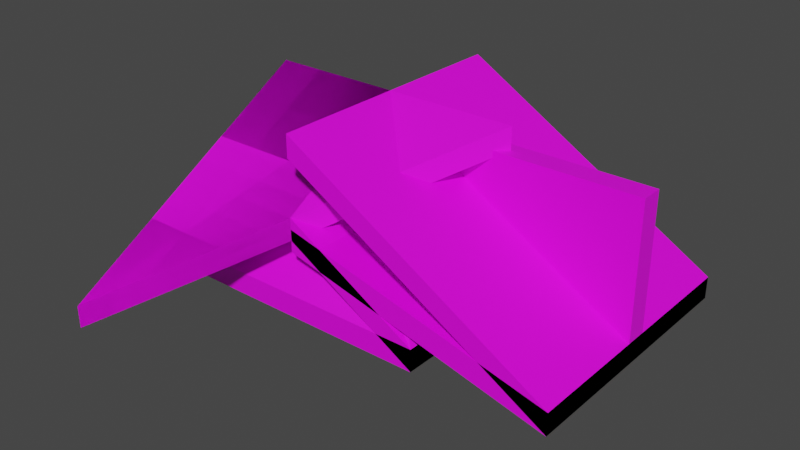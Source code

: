 # Source: Roof.blend  (saved by Blender 2.90.8; exported with 4.5.12 LTS)
import bpy
from mathutils import Matrix  # noqa: F401  (used for matrix-valued properties, if any)

bpy.ops.wm.read_factory_settings(use_empty=True)
scene = bpy.context.scene
scene.name = 'Scene'

# ---- collections
col_collection = bpy.data.collections.new('Collection'); scene.collection.children.link(col_collection)
col_connector = bpy.data.collections.new('Connector'); col_collection.children.link(col_connector)
col_pyramid = bpy.data.collections.new('Pyramid'); col_collection.children.link(col_pyramid)
col_joint = bpy.data.collections.new('Joint'); col_collection.children.link(col_joint)
col_flatjoint = bpy.data.collections.new('FlatJoint'); col_collection.children.link(col_flatjoint)
col_flatend = bpy.data.collections.new('FlatEnd'); col_collection.children.link(col_flatend)
col_cap = bpy.data.collections.new('Cap'); col_collection.children.link(col_cap)
col_mesh = bpy.data.collections.new('Mesh'); scene.collection.children.link(col_mesh)
col_rig = bpy.data.collections.new('Rig'); scene.collection.children.link(col_rig)
col_collision = bpy.data.collections.new('Collision'); scene.collection.children.link(col_collision)
col_extras = bpy.data.collections.new('Extras'); scene.collection.children.link(col_extras)

# ---- images (referenced by path relative to the original .blend; pixels are not part of the script)
import os
ASSET_DIR = os.environ.get("B2B_ASSET_DIR", "")  # directory of the original .blend (textures are referenced by path, not embedded)
HERE = os.path.dirname(os.path.abspath(__file__))  # packed textures are extracted next to this script under _unpacked/

def load_image(name, relpath, width, height, colorspace="sRGB"):
    """Load a texture the original file referenced (path relative to the .blend, or extracted next to this script)."""
    p = next((c for c in (os.path.join(HERE, relpath), os.path.join(ASSET_DIR, relpath)) if relpath and os.path.exists(c)), "")
    if p:
        img = bpy.data.images.load(p, check_existing=True)
        img.name = name
    else:  # same state as the original file: an image datablock whose file is absent (Cycles renders it pink)
        img = bpy.data.images.new(name, width, height)
        img.source = "FILE"
        img.filepath = "//" + (relpath or name)
    img.colorspace_settings.name = colorspace
    return img
img_tejwdgos_2k_albedo_jpg = load_image('tejwdgos_2K_Albedo.jpg', 'tejwdgos_2K_Albedo.jpg', 1024, 1024, 'sRGB')
img_tejwdgos_2k_roughness_jpg = load_image('tejwdgos_2K_Roughness.jpg', 'tejwdgos_2K_Roughness.jpg', 1024, 1024, 'sRGB')
img_vh2pddg_2k_albedo_jpg = load_image('vh2pddg_2K_Albedo.jpg', 'vh2pddg_2K_Albedo.jpg', 1024, 1024, 'sRGB')
img_vh2pddg_2k_roughness_jpg = load_image('vh2pddg_2K_Roughness.jpg', 'vh2pddg_2K_Roughness.jpg', 1024, 1024, 'sRGB')

# ---- materials (node trees are filled in below, after node groups)
mat_shingles = bpy.data.materials.new('Shingles')
mat_shingles.use_transparent_shadow = False
mat_underroof = bpy.data.materials.new('UnderRoof')
mat_underroof.use_transparent_shadow = False
mat_wallexterior = bpy.data.materials.new('WallExterior')
mat_wallexterior.use_transparent_shadow = False
mat_wallinterior = bpy.data.materials.new('WallInterior')
mat_wallinterior.use_transparent_shadow = False

# ---- material node trees
mat_shingles.use_nodes = True; mat_shingles.node_tree.nodes.clear()
_N = mat_shingles.node_tree.nodes; _L = mat_shingles.node_tree.links
n0 = _N.new('ShaderNodeBsdfPrincipled'); n0.name = 'Principled BSDF'; n0.location = (10, 300)
n0.distribution = 'GGX'
n0.subsurface_method = 'BURLEY'
n0.inputs[3].default_value = 1.45
n0.inputs[27].default_value = (0.0, 0.0, 0.0, 1.0)
n0.inputs[28].default_value = 1.0
n1 = _N.new('ShaderNodeOutputMaterial'); n1.name = 'Material Output'; n1.location = (300, 300)
n2 = _N.new('ShaderNodeTexImage'); n2.name = 'Image Texture'; n2.location = (-384, 135)
n2.image = img_tejwdgos_2k_albedo_jpg
_L.new(n0.outputs[0], n1.inputs[0])
_L.new(n2.outputs[0], n0.inputs[0])
n1.is_active_output = True
mat_underroof.use_nodes = True; mat_underroof.node_tree.nodes.clear()
_N = mat_underroof.node_tree.nodes; _L = mat_underroof.node_tree.links
n0 = _N.new('ShaderNodeBsdfPrincipled'); n0.name = 'Principled BSDF'; n0.location = (10, 300)
n0.distribution = 'GGX'
n0.subsurface_method = 'BURLEY'
n0.inputs[3].default_value = 1.45
n0.inputs[27].default_value = (0.0, 0.0, 0.0, 1.0)
n0.inputs[28].default_value = 1.0
n1 = _N.new('ShaderNodeOutputMaterial'); n1.name = 'Material Output'; n1.location = (300, 300)
n2 = _N.new('ShaderNodeTexImage'); n2.name = 'Image Texture'; n2.location = (-375, 155)
n2.image = img_tejwdgos_2k_roughness_jpg
_L.new(n0.outputs[0], n1.inputs[0])
_L.new(n2.outputs[0], n0.inputs[0])
n1.is_active_output = True
mat_wallexterior.use_nodes = True; mat_wallexterior.node_tree.nodes.clear()
_N = mat_wallexterior.node_tree.nodes; _L = mat_wallexterior.node_tree.links
n0 = _N.new('ShaderNodeOutputMaterial'); n0.name = 'Material Output'; n0.location = (300, 300)
n1 = _N.new('ShaderNodeBsdfPrincipled'); n1.name = 'Principled BSDF'; n1.location = (10, 300)
n1.distribution = 'GGX'
n1.subsurface_method = 'BURLEY'
n1.inputs[3].default_value = 1.45
n1.inputs[27].default_value = (0.0, 0.0, 0.0, 1.0)
n1.inputs[28].default_value = 1.0
n2 = _N.new('ShaderNodeTexImage'); n2.name = 'Image Texture'; n2.location = (-380, 260)
n2.image = img_vh2pddg_2k_albedo_jpg
_L.new(n1.outputs[0], n0.inputs[0])
_L.new(n2.outputs[0], n1.inputs[0])
n0.is_active_output = True
mat_wallinterior.use_nodes = True; mat_wallinterior.node_tree.nodes.clear()
_N = mat_wallinterior.node_tree.nodes; _L = mat_wallinterior.node_tree.links
n0 = _N.new('ShaderNodeBsdfPrincipled'); n0.name = 'Principled BSDF'; n0.location = (10, 300)
n0.distribution = 'GGX'
n0.subsurface_method = 'BURLEY'
n0.inputs[3].default_value = 1.45
n0.inputs[27].default_value = (0.0, 0.0, 0.0, 1.0)
n0.inputs[28].default_value = 1.0
n1 = _N.new('ShaderNodeOutputMaterial'); n1.name = 'Material Output'; n1.location = (300, 300)
n2 = _N.new('ShaderNodeTexImage'); n2.name = 'Image Texture'; n2.location = (-471, 171)
n2.image = img_vh2pddg_2k_roughness_jpg
_L.new(n0.outputs[0], n1.inputs[0])
_L.new(n2.outputs[0], n0.inputs[0])
n1.is_active_output = True

# ---- world
world_world = bpy.data.worlds.new('World'); scene.world = world_world
world_world.use_nodes = True; world_world.node_tree.nodes.clear()
_N = world_world.node_tree.nodes; _L = world_world.node_tree.links
n0 = _N.new('ShaderNodeOutputWorld'); n0.name = 'World Output'; n0.location = (300, 300)
n1 = _N.new('ShaderNodeBackground'); n1.name = 'Background'; n1.location = (10, 300)
n1.inputs[0].default_value = (0.05088, 0.05088, 0.05088, 1.0)
_L.new(n1.outputs[0], n0.inputs[0])
n0.is_active_output = True
world_world.color = (0.05088, 0.05088, 0.05088)
world_world.use_sun_shadow = False
world_world.sun_shadow_jitter_overblur = 0.0

# ---- meshes
me_cube_001 = bpy.data.meshes.new('Cube.001')
me_cube_001.from_pydata([(0.0, -3.0, 4.0), (6.0, -3.0, 0.5), (0.0, 0.0, 4.0), (6.0, 0.0, 0.5), (6.0, -3.0, 0.0), (6.0, 0.0, 0.0), (0.0, -3.0, 3.5), (0.0, 0.0, 3.5), (0.0, -3.0, 3.75), (6.0, -3.0, 0.25), (0.0, 0.0, 3.75), (6.0, 0.0, 0.25)], [], [(2, 0, 1, 3), (9, 8, 6, 4), (8, 0, 2, 10), (6, 7, 5, 4), (11, 3, 1, 9), (5, 11, 9, 4), (6, 8, 10, 7), (1, 0, 8, 9)])
me_cube_001.polygons.foreach_set('material_index', [0, 1, 0, 1, 0, 1, 1, 0])
_uv = me_cube_001.uv_layers.new(name='UVMap')
_uv.uv.foreach_set('vector', [0.8656, 1.0, 0.0, 1.0, 0.0, 0.01781, 0.8656, 0.01781, 0.9279, 0.01781, 0.9279, 1.0, 0.8656, 0.9822, 0.8656, 0.0, 1.0, 0.4242, 0.9279, 0.4242, 0.9279, 3.09e-09, 1.0, 0.0, 0.0, 0.01781, 0.8656, 0.01781, 0.8656, 1.0, 4.127e-07, 1.0, 0.8656, 0.0, 0.8656, 0.01781, 0.0, 0.01781, 0.0, 0.0, 1.0, 0.4242, 0.9279, 0.4242, 0.9279, 0.0, 1.0, 0.0, 0.0, 0.01781, 0.0, 6.742e-08, 0.8656, 0.0, 0.8656, 0.01781, 0.9279, 0.01781, 0.9279, 1.0, 0.8656, 0.9822, 0.8656, 0.0])
me_cube_001.materials.append(mat_shingles)
me_cube_001.materials.append(mat_underroof)
me_cube_001.use_remesh_fix_poles = True
me_cube_001.use_remesh_preserve_attributes = False
me_cube_001.use_mirror_vertex_groups = False
me_cube_001.update()
me_cube_027 = bpy.data.meshes.new('Cube.027')
me_cube_027.from_pydata([(0.0, -0.4268, -1.75), (0.0, -0.4268, 1.75), (0.0, 0.4268, -1.75), (0.0, 0.4268, 1.75), (6.0, -0.4268, -1.75), (6.0, 0.4268, -1.75), (6.0, 0.0, -1.75), (0.0, 0.0, -1.75), (0.0, 0.0, 1.75)], [], [(2, 3, 5), (4, 1, 0), (7, 6, 4, 0), (6, 8, 1, 4), (5, 3, 8, 6), (2, 5, 6, 7), (1, 8, 7, 0), (7, 8, 3, 2)])
me_cube_027.polygons.foreach_set('material_index', [1, 0, 0, 0, 1, 1, 0, 1])
_uv = me_cube_027.uv_layers.new(name='UVMap')
_uv.uv.foreach_set('vector', [1.0, 1.0, 1.0, 0.2975, 0.0, 1.0, 1.0, 1.0, 0.0, 0.2975, 0.0, 1.0, 0.1362, 0.1984, 1.0, 0.1984, 1.0, 0.09918, 0.1362, 0.09918, 1.0, 0.1984, 4.768e-07, 0.1984, 4.768e-07, 0.2975, 1.0, 0.2975, 3.576e-07, 0.2975, 1.0, 0.2975, 1.0, 0.1984, 3.576e-07, 0.1984, 0.1362, 0.1984, 1.0, 0.1984, 1.0, 0.09918, 0.1362, 0.09918, 1.0, 0.09918, 1.0, 0.0, 0.4961, 0.0, 0.4961, 0.09918, 0.4961, 0.09918, 1.0, 0.09918, 1.0, 1.192e-07, 0.4961, 0.0])
me_cube_027.materials.append(mat_wallexterior)
me_cube_027.materials.append(mat_wallinterior)
me_cube_027.use_remesh_fix_poles = True
me_cube_027.use_remesh_preserve_attributes = False
me_cube_027.use_mirror_vertex_groups = False
me_cube_027.update()
me_cube_028 = bpy.data.meshes.new('Cube.028')
me_cube_028.from_pydata([(0.0, -0.4268, -1.75), (0.0, 0.0, 1.75), (0.0, 0.4268, -1.75), (0.0, 0.4268, 1.75), (6.0, -0.4268, -1.75), (6.0, 0.4268, -1.75), (0.0, 0.0, -1.75), (6.0, 0.0, -1.75), (6.0, -0.4268, 1.75), (6.0, 0.4268, 1.75), (6.0, 0.0, 1.75), (0.0, -0.4268, 1.75)], [], [(6, 7, 4, 0), (2, 5, 7, 6), (10, 1, 11, 8), (7, 10, 8, 4), (7, 5, 9, 10), (10, 9, 3, 1), (0, 11, 1, 6), (2, 6, 1, 3), (8, 11, 0, 4), (3, 9, 5, 2)])
me_cube_028.polygons.foreach_set('material_index', [0, 1, 0, 0, 1, 1, 0, 1, 0, 1])
_uv = me_cube_028.uv_layers.new(name='UVMap')
_uv.uv.foreach_set('vector', [1.788e-07, 0.2459, 1.0, 0.2459, 1.0, 0.1639, 1.788e-07, 0.1639, 1.788e-07, 0.3279, 1.0, 0.3279, 1.0, 0.2459, 1.788e-07, 0.2459, 1.0, 0.2459, 2.384e-07, 0.2459, 1.788e-07, 0.3279, 1.0, 0.3279, 1.0, -5.96e-08, 0.4167, -2.98e-08, 0.4167, 0.08197, 1.0, 0.08197, 1.0, 0.08197, 1.0, -5.96e-08, 0.4167, 2.98e-08, 0.4167, 0.08197, 1.0, 0.2459, 1.0, 0.1639, 2.384e-07, 0.1639, 1.788e-07, 0.2459, 0.4167, 0.1639, 1.0, 0.1639, 1.0, 0.08197, 0.4167, 0.08197, 0.4167, 0.08197, 0.4167, 0.1639, 1.0, 0.1639, 1.0, 0.08197, 1.0, 0.3279, 1.192e-07, 0.3279, 5.96e-08, 1.0, 1.0, 1.0, 5.96e-08, 1.0, 1.0, 1.0, 1.0, 0.3279, 5.96e-08, 0.3279])
me_cube_028.materials.append(mat_wallexterior)
me_cube_028.materials.append(mat_wallinterior)
me_cube_028.use_remesh_fix_poles = True
me_cube_028.use_remesh_preserve_attributes = False
me_cube_028.use_mirror_vertex_groups = False
me_cube_028.update()
me_cube_026 = bpy.data.meshes.new('Cube.026')
me_cube_026.from_pydata([(3.0, -3.0, 0.5), (3.0, 0.0, 0.5), (0.0, 0.0, 3.5), (5.96e-08, 0.0, 4.0), (0.0, -3.0, 0.5), (3.0, -3.0, 0.0), (3.0, 0.0, 0.0), (0.0, -3.0, 1.192e-07), (2.5, -2.5, -1.192e-07), (0.0, -2.5, 1.192e-07), (2.5, 0.0, 0.0), (2.75, -2.75, -5.96e-08), (0.0, -2.75, 1.192e-07), (2.75, 0.0, 0.0)], [], [(3, 0, 1), (0, 5, 11, 8, 2, 3), (2, 10, 8), (6, 1, 0, 5), (3, 4, 0), (2, 8, 9), (7, 5, 0, 4), (12, 11, 5, 7), (11, 13, 6, 5), (8, 10, 13, 11), (9, 8, 11, 12)])
me_cube_026.polygons.foreach_set('material_index', [0, 0, 1, 0, 0, 1, 0, 0, 0, 1, 1])
_uv = me_cube_026.uv_layers.new(name='UVMap')
_uv.uv.foreach_set('vector', [0.0, 0.0, 0.5, 0.6585, 5.8e-08, 0.6585, 0.5, 0.6585, 0.5, 0.7128, 0.4583, 0.6895, 0.4167, 0.6663, 4.777e-09, 0.05423, 0.0, 0.0, 0.509, 0.0, 0.509, 0.8646, 0.0, 0.8646, 6.278e-08, 0.7128, 5.8e-08, 0.6585, 0.5, 0.6585, 0.5, 0.7128, 1.0, 0.0, 1.0, 0.5, 0.5, 0.5, 0.9491, 0.0, 0.9491, 1.0, 0.509, 0.7475, 1.0, 0.5714, 0.5, 0.5714, 0.5, 0.5, 1.0, 0.5, 0.5, 0.9643, 0.9583, 0.9643, 1.0, 1.0, 0.5, 1.0, 0.9583, 0.9643, 0.9583, 0.5714, 1.0, 0.5714, 1.0, 1.0, 0.9491, 0.2921, 0.9491, 6.568e-09, 1.0, 0.0, 1.0, 0.3213, 0.9491, 0.6426, 0.9491, 0.3505, 1.0, 0.3213, 1.0, 0.6426])
me_cube_026.materials.append(mat_shingles)
me_cube_026.materials.append(mat_underroof)
me_cube_026.use_remesh_fix_poles = True
me_cube_026.use_remesh_preserve_attributes = False
me_cube_026.use_mirror_vertex_groups = False
me_cube_026.update()
me_cube_024 = bpy.data.meshes.new('Cube.024')
me_cube_024.from_pydata([(0.0, -3.0, 4.0), (6.0, -3.0, 0.5), (6.0, -3.0, 0.0), (0.0, -3.0, 3.5), (0.0, 3.0, 4.0), (0.0, 3.0, 3.5), (0.0, -3.0, 3.75), (6.0, -3.0, 0.25), (0.0, 3.0, 3.75)], [], [(5, 2, 3), (7, 6, 3, 2), (8, 6, 0, 4), (7, 2, 5, 8), (1, 4, 0), (1, 7, 8, 4), (5, 3, 6, 8), (1, 0, 6, 7)])
me_cube_024.polygons.foreach_set('material_index', [1, 1, 0, 1, 0, 0, 1, 0])
_uv = me_cube_024.uv_layers.new(name='UVMap')
_uv.uv.foreach_set('vector', [0.0, 0.749, 0.9307, 0.0, 0.9307, 0.749, 1.0, 0.01358, 1.0, 0.7626, 0.9665, 0.749, 0.9665, 0.0, 1.0, 0.0, 1.0, 0.647, 0.9627, 0.647, 0.9627, 0.0, 0.9307, 0.01028, 0.9665, 0.0, 0.9665, 0.9897, 0.9307, 1.0, 0.0, 0.0, 0.8959, 0.749, 0.0, 0.749, 0.9304, 0.9897, 0.8959, 1.0, 0.8959, 0.01028, 0.9304, 0.0, 0.0, 0.749, 0.9307, 0.749, 0.9307, 0.7626, 0.0, 0.7626, 0.9627, 0.01358, 0.9627, 0.7626, 0.9304, 0.749, 0.9304, 0.0])
me_cube_024.materials.append(mat_shingles)
me_cube_024.materials.append(mat_underroof)
me_cube_024.use_remesh_fix_poles = True
me_cube_024.use_remesh_preserve_attributes = False
me_cube_024.use_mirror_vertex_groups = False
me_cube_024.update()
me_cube_025 = bpy.data.meshes.new('Cube.025')
me_cube_025.from_pydata([(0.0, -3.0, 4.0), (6.0, -3.0, 0.5), (6.0, -3.0, 0.0), (0.0, -3.0, 3.5), (0.0, 0.0, 4.0), (0.0, 0.0, 3.5), (3.0, 0.0, 1.75), (3.0, 0.0, 2.25), (0.0, -3.0, 3.75), (6.0, -3.0, 0.25), (0.0, 0.0, 3.75), (3.0, 0.0, 2.0)], [], [(5, 6, 2, 3), (9, 8, 3, 2), (10, 8, 0, 4), (11, 6, 5, 10), (9, 2, 6, 11), (1, 7, 4, 0), (1, 9, 11, 7), (7, 11, 10, 4), (5, 3, 8, 10), (1, 0, 8, 9)])
me_cube_025.polygons.foreach_set('material_index', [1, 1, 0, 1, 1, 0, 0, 0, 1, 0])
_uv = me_cube_025.uv_layers.new(name='UVMap')
_uv.uv.foreach_set('vector', [6.645e-08, 0.9408, 0.0, 0.4704, 0.7602, 0.0, 0.7602, 0.9408, 1.0, 0.01706, 1.0, 0.9579, 0.9453, 0.9408, 0.9453, 0.0, 1.0, 0.0, 1.0, 0.4242, 0.9321, 0.4242, 0.9321, 3.09e-09, 0.8157, 0.366, 0.7602, 0.3823, 0.8898, 0.01632, 0.9453, 0.0, 0.9453, 0.9837, 0.8898, 1.0, 0.7602, 0.3823, 0.8157, 0.366, 0.0, 0.0, 0.8148, 0.4911, 0.8148, 0.9822, 0.0, 0.9822, 0.9321, 0.9822, 0.8734, 1.0, 0.8734, 0.5089, 0.9321, 0.4911, 0.9321, 0.4911, 0.8734, 0.5089, 0.8734, 0.01781, 0.9321, 0.0, 6.645e-08, 0.9408, 0.7602, 0.9408, 0.7602, 0.9579, 6.886e-08, 0.9579, 0.8734, 0.01781, 0.8734, 1.0, 0.8148, 0.9822, 0.8148, 0.0])
me_cube_025.materials.append(mat_shingles)
me_cube_025.materials.append(mat_underroof)
me_cube_025.use_remesh_fix_poles = True
me_cube_025.use_remesh_preserve_attributes = False
me_cube_025.use_mirror_vertex_groups = False
me_cube_025.update()
me_cube_005 = bpy.data.meshes.new('Cube.005')
me_cube_005.from_pydata([(0.0, -3.0, 2.0), (6.0, -3.0, 0.5), (0.0, 0.0, 2.0), (6.0, 0.0, 0.5), (6.0, -3.0, 0.0), (6.0, 0.0, 0.0), (0.0, -3.0, 1.5), (0.0, 0.0, 1.5), (0.0, -3.0, 1.75), (6.0, -3.0, 0.25), (0.0, 0.0, 1.75), (6.0, 0.0, 0.25)], [], [(2, 0, 1, 3), (9, 8, 6, 4), (8, 0, 2, 10), (6, 7, 5, 4), (11, 3, 1, 9), (5, 11, 9, 4), (6, 8, 10, 7), (1, 0, 8, 9)])
me_cube_005.polygons.foreach_set('material_index', [0, 1, 0, 1, 0, 1, 1, 0])
_uv = me_cube_005.uv_layers.new(name='UVMap')
_uv.uv.foreach_set('vector', [0.0, 1.336e-07, 0.8016, 0.0, 0.8016, 0.9903, 4.406e-07, 0.9903, 0.8664, 0.009709, 0.8664, 1.0, 0.8016, 0.9903, 0.8016, 0.0, 0.9332, 0.4804, 0.8664, 0.4804, 0.8664, 3.5e-09, 0.9332, 0.0, 0.8016, 0.9903, 1.691e-07, 0.9903, 0.0, 7.635e-08, 0.8016, 0.0, 1.0, 0.4804, 0.9332, 0.4804, 0.9332, 0.0, 1.0, 0.0, 0.9332, 0.4804, 0.8664, 0.4804, 0.8664, 0.0, 0.9332, 0.0, 1.0, 0.4804, 0.9332, 0.4804, 0.9332, 3.5e-09, 1.0, 0.0, 0.8664, 0.009709, 0.8664, 1.0, 0.8016, 0.9903, 0.8016, 0.0])
me_cube_005.materials.append(mat_shingles)
me_cube_005.materials.append(mat_underroof)
me_cube_005.use_remesh_fix_poles = True
me_cube_005.use_remesh_preserve_attributes = False
me_cube_005.use_mirror_vertex_groups = False
me_cube_005.update()
me_cube_003 = bpy.data.meshes.new('Cube.003')
me_cube_003.from_pydata([(6.0, -0.4268, 0.0), (6.0, 0.4268, 0.0), (6.0, 0.0, 0.0), (0.0, -0.4268, 1.5), (0.0, 0.4268, 1.5), (0.0, 0.0, 1.5), (0.0, 0.4268, 0.0), (0.0, 0.0, 0.0), (2.384e-07, -0.4268, 0.0)], [], [(2, 5, 3, 0), (2, 1, 4, 5), (6, 1, 2, 7), (7, 2, 0, 8), (6, 4, 1), (8, 0, 3), (5, 4, 6, 7), (3, 5, 7, 8)])
me_cube_003.polygons.foreach_set('material_index', [0, 1, 1, 0, 1, 0, 1, 0])
_uv = me_cube_003.uv_layers.new(name='UVMap')
_uv.uv.foreach_set('vector', [0.0, 0.312, 1.0, 0.312, 1.0, 0.4681, 5.96e-08, 0.4681, 1.0, 0.312, 1.0, 0.4681, 0.0, 0.4681, -5.96e-08, 0.312, 0.9701, 0.312, -5.96e-08, 0.312, -5.96e-08, 0.156, 0.9701, 0.156, 0.9701, 0.312, 0.0, 0.312, -5.96e-08, 0.156, 0.9701, 0.156, 0.0, 1.0, -5.96e-08, 0.4681, 1.0, 1.0, 1.0, 1.0, -5.96e-08, 1.0, 0.9969, 0.6711, 0.0, 0.156, 0.0, 1.192e-07, 0.2425, 2.98e-08, 0.2425, 0.156, 0.0, 0.156, 0.0, 1.192e-07, 0.2425, 2.98e-08, 0.2425, 0.156])
me_cube_003.materials.append(mat_wallexterior)
me_cube_003.materials.append(mat_wallinterior)
me_cube_003.use_remesh_fix_poles = True
me_cube_003.use_remesh_preserve_attributes = False
me_cube_003.use_mirror_vertex_groups = False
me_cube_003.update()
me_cube_004 = bpy.data.meshes.new('Cube.004')
me_cube_004.from_pydata([(3.0, -3.0, 0.5), (3.0, 0.0, 0.5), (3.0, -3.0, 0.0), (3.0, 0.0, 0.0), (0.0, -3.0, 2.25), (0.0, 0.0, 2.25), (0.0, -3.0, 1.75), (0.0, 0.0, 1.75), (3.0, -3.0, 0.25), (3.0, 0.0, 0.25), (0.0, -3.0, 2.0)], [], [(5, 4, 0, 1), (6, 7, 3, 2), (9, 1, 0, 8), (8, 10, 6, 2), (0, 4, 10, 8), (3, 9, 8, 2)])
me_cube_004.polygons.foreach_set('material_index', [0, 1, 0, 1, 0, 1])
_uv = me_cube_004.uv_layers.new(name='UVMap')
_uv.uv.foreach_set('vector', [0.9329, 1.0, 0.0, 1.0, 0.0, 0.035, 0.9329, 0.035, 0.0, 1.325e-07, 0.8656, 0.0, 0.8656, 0.965, 1.376e-07, 0.965, 0.9329, 0.0, 0.9329, 0.035, 0.0, 0.035, 0.0, 6.624e-08, 0.9279, 0.035, 0.9279, 1.0, 0.8656, 0.965, 0.8656, 0.0, 1.0, 0.035, 1.0, 1.0, 0.9329, 0.965, 0.9329, 0.0, 1.0, 0.8335, 0.9279, 0.8335, 0.9279, 0.0, 1.0, 0.0])
me_cube_004.materials.append(mat_shingles)
me_cube_004.materials.append(mat_underroof)
me_cube_004.use_remesh_fix_poles = True
me_cube_004.use_remesh_preserve_attributes = False
me_cube_004.use_mirror_vertex_groups = False
me_cube_004.update()
me_cube_002 = bpy.data.meshes.new('Cube.002')
me_cube_002.from_pydata([(-3.0, -0.4268, -1.75), (-3.0, 0.4268, -1.75), (3.0, -0.4268, -1.75), (3.0, 0.4268, -1.75), (-3.0, 0.0, -1.75), (3.0, 0.0, -1.75), (0.0, -0.4268, 0.0), (0.0, 0.4268, 0.0), (0.0, 0.0, 0.0)], [], [(4, 5, 2, 0), (1, 3, 5, 4), (5, 8, 6, 2), (5, 3, 7, 8), (0, 6, 8, 4), (1, 4, 8, 7), (6, 0, 2), (7, 3, 1)])
me_cube_002.polygons.foreach_set('material_index', [1, 0, 1, 0, 1, 0, 1, 0])
_uv = me_cube_002.uv_layers.new(name='UVMap')
_uv.uv.foreach_set('vector', [1.0, 0.3279, 0.0, 0.3279, 0.0, 0.1639, 1.0, 0.1639, 1.0, 0.4938, 0.0, 0.4938, 0.0, 0.3704, 1.0, 0.3704, 0.0, 3.278e-07, 0.2849, 1.788e-07, 0.2849, 0.1639, 0.0, 0.1639, 0.0, 0.1235, 0.0, 2.682e-07, 0.2849, 1.788e-07, 0.2849, 0.1235, 0.8638, 0.1639, 0.2849, 0.1639, 0.2849, 1.788e-07, 0.8638, 0.0, 0.8638, 0.0, 0.8638, 0.1235, 0.2849, 0.1235, 0.2849, 1.788e-07, 0.5, 0.7938, 0.0, 0.3279, 1.0, 0.3279, 0.5, 0.8589, 0.0, 0.4938, 1.0, 0.4938])
me_cube_002.materials.append(mat_wallexterior)
me_cube_002.materials.append(mat_wallinterior)
me_cube_002.use_remesh_fix_poles = True
me_cube_002.use_remesh_preserve_attributes = False
me_cube_002.use_mirror_vertex_groups = False
me_cube_002.update()

# ---- objects
ob_connector = bpy.data.objects.new('Connector', me_cube_001)
ob_connectorwallslant = bpy.data.objects.new('ConnectorWallSlant', me_cube_027)
ob_connectorwallfill = bpy.data.objects.new('ConnectorWallFill', me_cube_028)
ob_pyramid = bpy.data.objects.new('Pyramid', me_cube_026)
ob_joint = bpy.data.objects.new('Joint', me_cube_024)
ob_flatjoint = bpy.data.objects.new('FlatJoint', me_cube_025)
ob_flatend = bpy.data.objects.new('FlatEnd', me_cube_005)
ob_flatendwall = bpy.data.objects.new('FlatEndWall', me_cube_003)
ob_cap = bpy.data.objects.new('Cap', me_cube_004)
ob_capwall = bpy.data.objects.new('CapWall', me_cube_002)

# ---- transforms, parenting, visibility, modifiers, constraints
ob_connector.location = (0.0, 0.0, 0.0)
ob_connector.lineart.crease_threshold = 0.0
_m = ob_connector.modifiers.new('Mirror', 'MIRROR')
_m.use_axis = (False, True, False)
_m.use_clip = True
ob_connectorwallslant.location = (0.0, 0.0, 1.75)
ob_connectorwallslant.scale = (1.0, 0.5857, 1.0)
ob_connectorwallslant.lineart.crease_threshold = 0.0
ob_connectorwallfill.location = (0.0, 0.0, 1.75)
ob_connectorwallfill.scale = (1.0, 0.5857, 1.0)
ob_connectorwallfill.lineart.crease_threshold = 0.0
ob_pyramid.location = (0.0, 0.0, 0.0)
ob_pyramid.lineart.crease_threshold = 0.0
_m = ob_pyramid.modifiers.new('Mirror', 'MIRROR')
_m.use_axis = (True, True, False)
_m.use_clip = True
ob_joint.location = (0.0, 0.0, 0.0)
ob_joint.rotation_euler = (0.0, -0.0, -1.571)
ob_joint.lineart.crease_threshold = 0.0
ob_flatjoint.location = (0.0, 0.0, 0.0)
ob_flatjoint.rotation_euler = (0.0, -0.0, -1.571)
ob_flatjoint.lineart.crease_threshold = 0.0
ob_flatend.location = (0.0, 0.0, 0.0)
ob_flatend.lineart.crease_threshold = 0.0
_m = ob_flatend.modifiers.new('Mirror', 'MIRROR')
_m.use_axis = (False, True, False)
_m.use_clip = True
ob_flatendwall.location = (0.0, 0.0, 0.0)
ob_flatendwall.scale = (1.0, 0.5857, 1.0)
ob_flatendwall.lineart.crease_threshold = 0.0
ob_cap.location = (0.0, 0.0, 0.0)
ob_cap.lineart.crease_threshold = 0.0
_m = ob_cap.modifiers.new('Mirror', 'MIRROR')
_m.use_axis = (True, True, False)
_m.use_clip = True
ob_capwall.location = (0.0, 0.0, 1.75)
ob_capwall.scale = (1.0, 0.5857, 1.0)
ob_capwall.lineart.crease_threshold = 0.0

# ---- collection membership
col_connector.objects.link(ob_connector)
col_connector.objects.link(ob_connectorwallslant)
col_connector.objects.link(ob_connectorwallfill)
col_pyramid.objects.link(ob_pyramid)
col_joint.objects.link(ob_joint)
col_flatjoint.objects.link(ob_flatjoint)
col_flatend.objects.link(ob_flatend)
col_flatend.objects.link(ob_flatendwall)
col_cap.objects.link(ob_cap)
col_cap.objects.link(ob_capwall)

# ---- scene / render settings (as saved in the file)
scene.frame_start = 1; scene.frame_end = 250; scene.frame_set(172)
scene.render.engine = 'BLENDER_EEVEE_NEXT'
scene.cycles.use_denoising = False
scene.cycles.samples = 128
scene.cycles.sampling_pattern = 'TABULATED_SOBOL'
scene.cycles.use_adaptive_sampling = False
scene.cycles.use_light_tree = False
scene.view_settings.view_transform = 'Filmic'
bpy.context.view_layer.update()

# ---- added for rendering (the .blend has no active camera and no usable light): camera, sun
cam_auto = bpy.data.cameras.new('AutoCamera')
cam_auto.lens = 50.0
cam_auto.sensor_width = 36.0
cam_auto.clip_end = 1000.0
ob_auto_camera = bpy.data.objects.new('AutoCamera', cam_auto)
scene.collection.objects.link(ob_auto_camera)
ob_auto_camera.location = (13.844, -16.3128, 11.8752)
ob_auto_camera.rotation_euler = (1.09748, -7.21219e-08, 0.694738)
scene.camera = ob_auto_camera
light_auto_sun = bpy.data.lights.new('AutoSun', 'SUN')
light_auto_sun.energy = 3.0
light_auto_sun.angle = 0.0523599
ob_auto_sun = bpy.data.objects.new('AutoSun', light_auto_sun)
scene.collection.objects.link(ob_auto_sun)
ob_auto_sun.rotation_euler = (0.872665, 0.174533, 0.523599)
bpy.context.view_layer.update()
